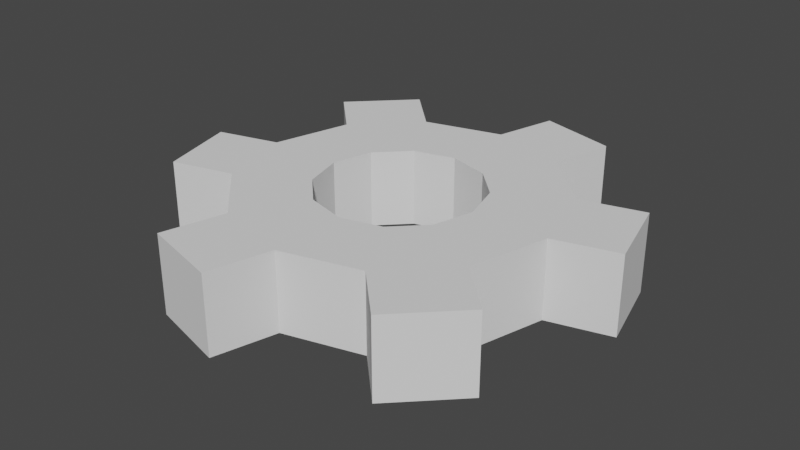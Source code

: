 # Source: Gear.blend  (saved by Blender 2.91.10; exported with 4.5.12 LTS)
import bpy
from mathutils import Matrix  # noqa: F401  (used for matrix-valued properties, if any)

bpy.ops.wm.read_factory_settings(use_empty=True)
scene = bpy.context.scene
scene.name = 'Scene'

# ---- collections
col_collection = bpy.data.collections.new('Collection'); scene.collection.children.link(col_collection)

# ---- world
world_world = bpy.data.worlds.new('World'); scene.world = world_world
world_world.use_nodes = True; world_world.node_tree.nodes.clear()
_N = world_world.node_tree.nodes; _L = world_world.node_tree.links
n0 = _N.new('ShaderNodeOutputWorld'); n0.name = 'World Output'; n0.location = (300, 300)
n1 = _N.new('ShaderNodeBackground'); n1.name = 'Background'; n1.location = (10, 300)
n1.inputs[0].default_value = (0.05088, 0.05088, 0.05088, 1.0)
_L.new(n1.outputs[0], n0.inputs[0])
n0.is_active_output = True
world_world.color = (0.05088, 0.05088, 0.05088)
world_world.use_sun_shadow = False
world_world.sun_shadow_jitter_overblur = 0.0

# ---- meshes
me_cylinder = bpy.data.meshes.new('Cylinder')
me_cylinder.from_pydata([(3.11e-08, 0.2577, -0.125), (3.358e-08, 0.2581, 0.125), (0.1288, 0.2231, -0.125), (0.1291, 0.2235, 0.125), (0.2231, 0.1288, -0.125), (0.2235, 0.1291, 0.125), (0.2577, -8.719e-09, -0.125), (0.2581, -6.929e-09, 0.125), (0.2231, -0.1288, -0.125), (0.2235, -0.1291, 0.125), (0.1288, -0.2231, -0.125), (0.1291, -0.2235, 0.125), (4.485e-08, -0.2577, -0.125), (4.565e-08, -0.2581, 0.125), (-0.1288, -0.2231, -0.125), (-0.1291, -0.2235, 0.125), (-0.2231, -0.1288, -0.125), (-0.2235, -0.1291, 0.125), (-0.2577, -1.183e-07, -0.125), (-0.2581, -1.168e-07, 0.125), (-0.2231, 0.1288, -0.125), (-0.2235, 0.1291, 0.125), (-0.1288, 0.2231, -0.125), (-0.1291, 0.2235, 0.125), (0.05325, 0.6987, -0.125), (0.05325, 0.6987, 0.125), (0.3032, 0.6317, 0.125), (0.3032, 0.6317, -0.125), (0.6317, 0.3032, -0.125), (0.6317, 0.3032, 0.125), (0.6987, 0.05325, 0.125), (0.6987, 0.05325, -0.125), (0.5785, -0.3955, -0.125), (0.5785, -0.3955, 0.125), (0.3955, -0.5785, 0.125), (0.3955, -0.5785, -0.125), (-0.05325, -0.6987, -0.125), (-0.05325, -0.6987, 0.125), (-0.3032, -0.6317, 0.125), (-0.3032, -0.6317, -0.125), (-0.6317, -0.3032, -0.125), (-0.6317, -0.3032, 0.125), (-0.6987, -0.05325, 0.125), (-0.6987, -0.05325, -0.125), (-0.5785, 0.3955, -0.125), (-0.5785, 0.3955, 0.125), (-0.3955, 0.5785, 0.125), (-0.3955, 0.5785, -0.125), (0.25, 0.433, 0.125), (0.0, 0.5, 0.125), (0.433, 0.25, 0.125), (0.5, -2.186e-08, 0.125), (0.433, -0.25, 0.125), (0.25, -0.433, 0.125), (7.55e-08, -0.5, 0.125), (-0.25, -0.433, 0.125), (-0.433, -0.25, 0.125), (-0.5, -2.325e-07, 0.125), (-0.433, 0.25, 0.125), (-0.25, 0.433, 0.125), (0.0, 0.5, -0.125), (0.25, 0.433, -0.125), (0.433, 0.25, -0.125), (0.5, -2.186e-08, -0.125), (0.433, -0.25, -0.125), (0.25, -0.433, -0.125), (7.55e-08, -0.5, -0.125), (-0.25, -0.433, -0.125), (-0.433, -0.25, -0.125), (-0.5, -2.325e-07, -0.125), (-0.433, 0.25, -0.125), (-0.25, 0.433, -0.125)], [], [(61, 48, 50, 62), (63, 51, 52, 64), (65, 53, 54, 66), (67, 55, 56, 68), (69, 57, 58, 70), (7, 5, 4, 6), (71, 59, 49, 60), (24, 25, 26, 27), (49, 25, 24, 60), (48, 26, 25, 49), (61, 27, 26, 48), (60, 24, 27, 61), (28, 29, 30, 31), (50, 29, 28, 62), (51, 30, 29, 50), (63, 31, 30, 51), (62, 28, 31, 63), (32, 33, 34, 35), (52, 33, 32, 64), (53, 34, 33, 52), (65, 35, 34, 53), (64, 32, 35, 65), (36, 37, 38, 39), (54, 37, 36, 66), (55, 38, 37, 54), (67, 39, 38, 55), (66, 36, 39, 67), (40, 41, 42, 43), (56, 41, 40, 68), (57, 42, 41, 56), (69, 43, 42, 57), (68, 40, 43, 69), (44, 45, 46, 47), (58, 45, 44, 70), (59, 46, 45, 58), (71, 47, 46, 59), (70, 44, 47, 71), (1, 3, 48, 49), (3, 5, 50, 48), (5, 7, 51, 50), (7, 9, 52, 51), (9, 11, 53, 52), (11, 13, 54, 53), (13, 15, 55, 54), (15, 17, 56, 55), (17, 19, 57, 56), (19, 21, 58, 57), (21, 23, 59, 58), (23, 1, 49, 59), (21, 19, 18, 20), (15, 13, 12, 14), (9, 7, 6, 8), (23, 21, 20, 22), (3, 1, 0, 2), (17, 15, 14, 16), (11, 9, 8, 10), (1, 23, 22, 0), (5, 3, 2, 4), (19, 17, 16, 18), (13, 11, 10, 12), (2, 0, 60, 61), (4, 2, 61, 62), (6, 4, 62, 63), (8, 6, 63, 64), (10, 8, 64, 65), (12, 10, 65, 66), (14, 12, 66, 67), (16, 14, 67, 68), (18, 16, 68, 69), (20, 18, 69, 70), (22, 20, 70, 71), (0, 22, 71, 60)])
_uv = me_cylinder.uv_layers.new(name='UVMap')
_uv.uv.foreach_set('vector', [0.9257, 0.9194, 0.9257, 0.8471, 1.001, 0.8471, 1.001, 0.9194, 0.1946, 0.8468, 0.1946, 0.7745, 0.2694, 0.7745, 0.2694, 0.8468, 0.4632, 0.8468, 0.4632, 0.7745, 0.5381, 0.7745, 0.5381, 0.8468, 0.7319, 0.8468, 0.7319, 0.7745, 0.8067, 0.7745, 0.8067, 0.8468, 0.3884, 0.9194, 0.3884, 0.8471, 0.4632, 0.8471, 0.4632, 0.9194, 0.1562, 0.7604, 0.1176, 0.7603, 0.1178, 0.688, 0.1563, 0.6881, 0.657, 0.9194, 0.657, 0.8471, 0.7319, 0.8471, 0.7319, 0.9194, 0.7914, 0.9194, 0.7914, 0.8471, 0.8662, 0.8471, 0.8662, 0.9194, 0.7319, 0.8471, 0.7914, 0.8471, 0.7914, 0.9194, 0.7319, 0.9194, 0.8727, 0.164, 0.9388, 0.1258, 0.9869, 0.209, 0.9207, 0.2472, 0.9257, 0.9194, 0.8662, 0.9194, 0.8662, 0.8471, 0.9257, 0.8471, 0.1189, 0.4265, 0.05279, 0.4647, 0.004746, 0.3815, 0.07089, 0.3433, 0.06028, 0.8468, 0.06028, 0.7745, 0.1351, 0.7745, 0.1351, 0.8468, 0.0007993, 0.7745, 0.06028, 0.7745, 0.06028, 0.8468, 0.0007994, 0.8468, 0.6934, 0.1159, 0.6934, 0.03958, 0.7895, 0.03958, 0.7895, 0.1159, 0.1946, 0.8468, 0.1351, 0.8468, 0.1351, 0.7745, 0.1946, 0.7745, 0.07089, 0.2472, 0.004746, 0.209, 0.05279, 0.1258, 0.1189, 0.164, 0.3289, 0.8468, 0.3289, 0.7745, 0.4038, 0.7745, 0.4038, 0.8468, 0.2694, 0.7745, 0.3289, 0.7745, 0.3289, 0.8468, 0.2694, 0.8468, 0.5621, 0.2472, 0.496, 0.209, 0.544, 0.1258, 0.6102, 0.164, 0.4632, 0.8468, 0.4038, 0.8468, 0.4038, 0.7745, 0.4632, 0.7745, 0.2021, 0.1159, 0.2021, 0.03958, 0.2982, 0.03958, 0.2982, 0.1159, 0.5976, 0.8468, 0.5976, 0.7745, 0.6724, 0.7745, 0.6724, 0.8468, 0.5381, 0.7745, 0.5976, 0.7745, 0.5976, 0.8468, 0.5381, 0.8468, 0.6102, 0.4265, 0.544, 0.4647, 0.496, 0.3815, 0.5621, 0.3433, 0.7319, 0.8468, 0.6724, 0.8468, 0.6724, 0.7745, 0.7319, 0.7745, 0.3814, 0.164, 0.4476, 0.1258, 0.4956, 0.209, 0.4295, 0.2472, 0.8662, 0.8468, 0.8662, 0.7745, 0.941, 0.7745, 0.941, 0.8468, 0.8067, 0.7745, 0.8662, 0.7745, 0.8662, 0.8468, 0.8067, 0.8468, 0.7895, 0.4745, 0.7895, 0.5509, 0.6934, 0.5509, 0.6934, 0.4745, 1.001, 0.8468, 0.941, 0.8468, 0.941, 0.7745, 1.001, 0.7745, 0.4295, 0.3433, 0.4956, 0.3815, 0.4476, 0.4647, 0.3814, 0.4265, 0.5227, 0.9194, 0.5227, 0.8471, 0.5976, 0.8471, 0.5976, 0.9194, 0.4632, 0.8471, 0.5227, 0.8471, 0.5227, 0.9194, 0.4632, 0.9194, 0.9207, 0.3433, 0.9869, 0.3815, 0.9388, 0.4647, 0.8727, 0.4265, 0.657, 0.9194, 0.5976, 0.9194, 0.5976, 0.8471, 0.657, 0.8471, 0.2982, 0.4745, 0.2982, 0.5509, 0.2021, 0.5509, 0.2021, 0.4745, 0.834, 0.2704, 0.8092, 0.2275, 0.8727, 0.164, 0.9207, 0.2472, 0.8092, 0.2275, 0.7662, 0.2027, 0.7895, 0.1159, 0.8727, 0.164, 0.7662, 0.2027, 0.7166, 0.2027, 0.6934, 0.1159, 0.7895, 0.1159, 0.7166, 0.2027, 0.6737, 0.2275, 0.6102, 0.164, 0.6934, 0.1159, 0.6737, 0.2275, 0.6489, 0.2704, 0.5621, 0.2472, 0.6102, 0.164, 0.6489, 0.2704, 0.6489, 0.32, 0.5621, 0.3433, 0.5621, 0.2472, 0.6489, 0.32, 0.6737, 0.363, 0.6102, 0.4265, 0.5621, 0.3433, 0.6737, 0.363, 0.7166, 0.3878, 0.6934, 0.4745, 0.6102, 0.4265, 0.7166, 0.3878, 0.7662, 0.3878, 0.7895, 0.4745, 0.6934, 0.4745, 0.7662, 0.3878, 0.8092, 0.363, 0.8727, 0.4265, 0.7895, 0.4745, 0.8092, 0.363, 0.834, 0.32, 0.9207, 0.3433, 0.8727, 0.4265, 0.834, 0.32, 0.834, 0.2704, 0.9207, 0.2472, 0.9207, 0.3433, 0.4266, 0.76, 0.388, 0.7602, 0.3877, 0.6879, 0.4263, 0.6877, 0.3107, 0.7604, 0.2721, 0.7604, 0.272, 0.6881, 0.3106, 0.6881, 0.1948, 0.7604, 0.1562, 0.7604, 0.1563, 0.6881, 0.1949, 0.6881, 0.4653, 0.7598, 0.4266, 0.76, 0.4263, 0.6877, 0.4649, 0.6875, 0.07895, 0.7602, 0.04031, 0.76, 0.04065, 0.6877, 0.07921, 0.6879, 0.3494, 0.7603, 0.3107, 0.7604, 0.3106, 0.6881, 0.3492, 0.688, 0.2335, 0.7604, 0.1948, 0.7604, 0.1949, 0.6881, 0.2335, 0.6882, 0.04031, 0.76, 0.001683, 0.7598, 0.002085, 0.6875, 0.04065, 0.6877, 0.1176, 0.7603, 0.07895, 0.7602, 0.07921, 0.6879, 0.1178, 0.688, 0.388, 0.7602, 0.3494, 0.7603, 0.3492, 0.688, 0.3877, 0.6879, 0.2721, 0.7604, 0.2335, 0.7604, 0.2335, 0.6882, 0.272, 0.6881, 0.1578, 0.32, 0.1825, 0.3629, 0.1189, 0.4265, 0.07089, 0.3433, 0.1578, 0.2705, 0.1578, 0.32, 0.07089, 0.3433, 0.07089, 0.2472, 0.1825, 0.2276, 0.1578, 0.2705, 0.07089, 0.2472, 0.1189, 0.164, 0.2254, 0.2028, 0.1825, 0.2276, 0.1189, 0.164, 0.2021, 0.1159, 0.2749, 0.2028, 0.2254, 0.2028, 0.2021, 0.1159, 0.2982, 0.1159, 0.3178, 0.2276, 0.2749, 0.2028, 0.2982, 0.1159, 0.3814, 0.164, 0.3426, 0.2705, 0.3178, 0.2276, 0.3814, 0.164, 0.4295, 0.2472, 0.3426, 0.32, 0.3426, 0.2705, 0.4295, 0.2472, 0.4295, 0.3433, 0.3178, 0.3629, 0.3426, 0.32, 0.4295, 0.3433, 0.3814, 0.4265, 0.2749, 0.3876, 0.3178, 0.3629, 0.3814, 0.4265, 0.2982, 0.4745, 0.2254, 0.3876, 0.2749, 0.3876, 0.2982, 0.4745, 0.2021, 0.4745, 0.1825, 0.3629, 0.2254, 0.3876, 0.2021, 0.4745, 0.1189, 0.4265])
me_cylinder.use_remesh_fix_poles = True
me_cylinder.use_remesh_preserve_attributes = False
me_cylinder.use_mirror_vertex_groups = False
me_cylinder.update()

# ---- objects
ob_gear = bpy.data.objects.new('Gear', me_cylinder)

# ---- transforms, parenting, visibility, modifiers, constraints
ob_gear.location = (0.0, 0.0, 0.0)
ob_gear.lineart.crease_threshold = 0.0

# ---- collection membership
col_collection.objects.link(ob_gear)

# ---- scene / render settings (as saved in the file)
scene.frame_start = 1; scene.frame_end = 250; scene.frame_set(1)
scene.render.engine = 'BLENDER_EEVEE_NEXT'
scene.cycles.use_denoising = False
scene.cycles.samples = 128
scene.cycles.sampling_pattern = 'TABULATED_SOBOL'
scene.cycles.use_adaptive_sampling = False
scene.cycles.use_light_tree = False
scene.view_settings.view_transform = 'Filmic'
bpy.context.view_layer.update()

# ---- added for rendering (the .blend has no active camera and no usable light): camera, sun
cam_auto = bpy.data.cameras.new('AutoCamera')
cam_auto.lens = 50.0
cam_auto.sensor_width = 36.0
cam_auto.clip_end = 1000.0
ob_auto_camera = bpy.data.objects.new('AutoCamera', cam_auto)
scene.collection.objects.link(ob_auto_camera)
ob_auto_camera.location = (1.84306, -2.21168, 1.47445)
ob_auto_camera.rotation_euler = (1.09748, -7.21219e-08, 0.694738)
scene.camera = ob_auto_camera
light_auto_sun = bpy.data.lights.new('AutoSun', 'SUN')
light_auto_sun.energy = 3.0
light_auto_sun.angle = 0.0523599
ob_auto_sun = bpy.data.objects.new('AutoSun', light_auto_sun)
scene.collection.objects.link(ob_auto_sun)
ob_auto_sun.rotation_euler = (0.872665, 0.174533, 0.523599)
bpy.context.view_layer.update()
